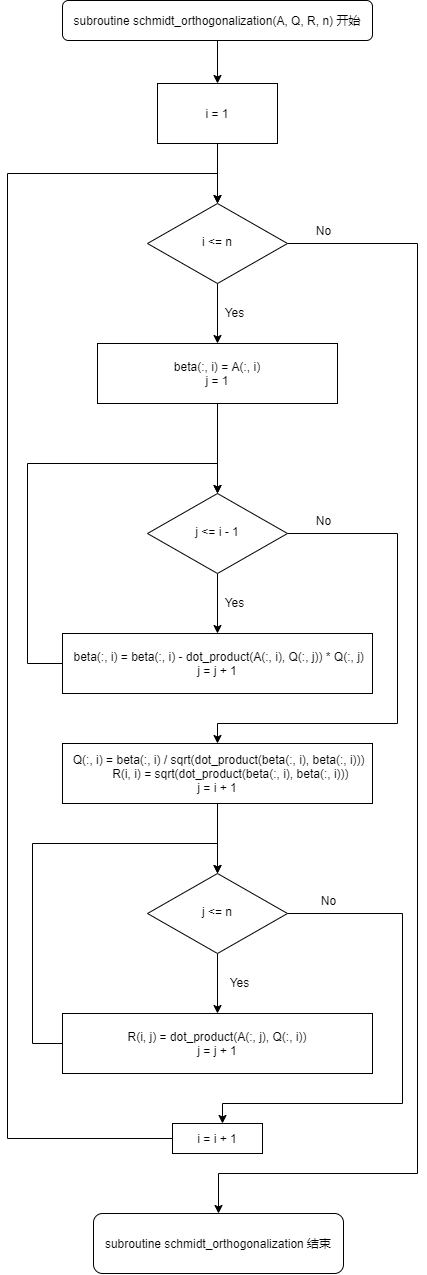

The diagram above was exported from draw.io. Its source (the exported page's mxGraphModel, read from the mxfile embedded in the PNG):
<mxGraphModel dx="729" dy="756" grid="1" gridSize="10" guides="1" tooltips="1" connect="1" arrows="1" fold="1" page="1" pageScale="1" pageWidth="827" pageHeight="1169" math="0" shadow="0">
  <root>
    <mxCell id="WIyWlLk6GJQsqaUBKTNV-0" />
    <mxCell id="WIyWlLk6GJQsqaUBKTNV-1" parent="WIyWlLk6GJQsqaUBKTNV-0" />
    <mxCell id="moeOHrMzKAvOVx0oSZz9-0" style="edgeStyle=orthogonalEdgeStyle;rounded=0;orthogonalLoop=1;jettySize=auto;html=1;entryX=0.5;entryY=0;entryDx=0;entryDy=0;" edge="1" parent="WIyWlLk6GJQsqaUBKTNV-1" source="WIyWlLk6GJQsqaUBKTNV-3" target="FDvQrYrK8QlF2wxkQufF-5">
      <mxGeometry relative="1" as="geometry" />
    </mxCell>
    <mxCell id="WIyWlLk6GJQsqaUBKTNV-3" value="subroutine schmidt_orthogonalization(A, Q, R, n) 开始" style="rounded=1;whiteSpace=wrap;html=1;fontSize=12;glass=0;strokeWidth=1;shadow=0;" parent="WIyWlLk6GJQsqaUBKTNV-1" vertex="1">
      <mxGeometry x="65" y="87" width="310" height="40" as="geometry" />
    </mxCell>
    <mxCell id="FDvQrYrK8QlF2wxkQufF-14" style="edgeStyle=orthogonalEdgeStyle;rounded=0;orthogonalLoop=1;jettySize=auto;html=1;" parent="WIyWlLk6GJQsqaUBKTNV-1" source="WIyWlLk6GJQsqaUBKTNV-10" target="FDvQrYrK8QlF2wxkQufF-7" edge="1">
      <mxGeometry relative="1" as="geometry" />
    </mxCell>
    <mxCell id="moeOHrMzKAvOVx0oSZz9-21" style="edgeStyle=orthogonalEdgeStyle;rounded=0;orthogonalLoop=1;jettySize=auto;html=1;entryX=0.5;entryY=0;entryDx=0;entryDy=0;" edge="1" parent="WIyWlLk6GJQsqaUBKTNV-1" source="WIyWlLk6GJQsqaUBKTNV-10" target="moeOHrMzKAvOVx0oSZz9-19">
      <mxGeometry relative="1" as="geometry">
        <Array as="points">
          <mxPoint x="420" y="330" />
          <mxPoint x="420" y="1260" />
          <mxPoint x="221" y="1260" />
        </Array>
      </mxGeometry>
    </mxCell>
    <mxCell id="WIyWlLk6GJQsqaUBKTNV-10" value="i &amp;lt;= n" style="rhombus;whiteSpace=wrap;html=1;shadow=0;fontFamily=Helvetica;fontSize=12;align=center;strokeWidth=1;spacing=6;spacingTop=-4;" parent="WIyWlLk6GJQsqaUBKTNV-1" vertex="1">
      <mxGeometry x="150" y="290" width="140" height="80" as="geometry" />
    </mxCell>
    <mxCell id="FDvQrYrK8QlF2wxkQufF-6" value="" style="edgeStyle=orthogonalEdgeStyle;rounded=0;orthogonalLoop=1;jettySize=auto;html=1;" parent="WIyWlLk6GJQsqaUBKTNV-1" source="FDvQrYrK8QlF2wxkQufF-5" target="WIyWlLk6GJQsqaUBKTNV-10" edge="1">
      <mxGeometry relative="1" as="geometry" />
    </mxCell>
    <mxCell id="FDvQrYrK8QlF2wxkQufF-5" value="i = 1" style="rounded=0;whiteSpace=wrap;html=1;" parent="WIyWlLk6GJQsqaUBKTNV-1" vertex="1">
      <mxGeometry x="160" y="170" width="120" height="60" as="geometry" />
    </mxCell>
    <mxCell id="moeOHrMzKAvOVx0oSZz9-18" style="edgeStyle=orthogonalEdgeStyle;rounded=0;orthogonalLoop=1;jettySize=auto;html=1;entryX=0.5;entryY=0;entryDx=0;entryDy=0;" edge="1" parent="WIyWlLk6GJQsqaUBKTNV-1" source="FDvQrYrK8QlF2wxkQufF-7" target="FDvQrYrK8QlF2wxkQufF-25">
      <mxGeometry relative="1" as="geometry" />
    </mxCell>
    <mxCell id="FDvQrYrK8QlF2wxkQufF-7" value="beta(:, i) = A(:, i)&lt;br&gt;j = 1" style="rounded=0;whiteSpace=wrap;html=1;" parent="WIyWlLk6GJQsqaUBKTNV-1" vertex="1">
      <mxGeometry x="100" y="430" width="240" height="60" as="geometry" />
    </mxCell>
    <mxCell id="FDvQrYrK8QlF2wxkQufF-16" value="Yes" style="text;html=1;resizable=0;autosize=1;align=center;verticalAlign=middle;points=[];fillColor=none;strokeColor=none;rounded=0;" parent="WIyWlLk6GJQsqaUBKTNV-1" vertex="1">
      <mxGeometry x="222" y="389" width="30" height="20" as="geometry" />
    </mxCell>
    <mxCell id="FDvQrYrK8QlF2wxkQufF-22" value="No" style="text;html=1;resizable=0;autosize=1;align=center;verticalAlign=middle;points=[];fillColor=none;strokeColor=none;rounded=0;" parent="WIyWlLk6GJQsqaUBKTNV-1" vertex="1">
      <mxGeometry x="311" y="307" width="30" height="20" as="geometry" />
    </mxCell>
    <mxCell id="FDvQrYrK8QlF2wxkQufF-24" style="edgeStyle=orthogonalEdgeStyle;rounded=0;orthogonalLoop=1;jettySize=auto;html=1;entryX=0.5;entryY=0;entryDx=0;entryDy=0;" parent="WIyWlLk6GJQsqaUBKTNV-1" source="FDvQrYrK8QlF2wxkQufF-25" target="moeOHrMzKAvOVx0oSZz9-2" edge="1">
      <mxGeometry relative="1" as="geometry">
        <mxPoint x="400" y="960" as="targetPoint" />
        <Array as="points">
          <mxPoint x="400" y="620" />
          <mxPoint x="400" y="810" />
          <mxPoint x="220" y="810" />
        </Array>
      </mxGeometry>
    </mxCell>
    <mxCell id="moeOHrMzKAvOVx0oSZz9-20" style="edgeStyle=orthogonalEdgeStyle;rounded=0;orthogonalLoop=1;jettySize=auto;html=1;entryX=0.5;entryY=0;entryDx=0;entryDy=0;" edge="1" parent="WIyWlLk6GJQsqaUBKTNV-1" source="FDvQrYrK8QlF2wxkQufF-25" target="moeOHrMzKAvOVx0oSZz9-1">
      <mxGeometry relative="1" as="geometry" />
    </mxCell>
    <mxCell id="FDvQrYrK8QlF2wxkQufF-25" value="j &amp;lt;= i - 1" style="rhombus;whiteSpace=wrap;html=1;shadow=0;fontFamily=Helvetica;fontSize=12;align=center;strokeWidth=1;spacing=6;spacingTop=-4;" parent="WIyWlLk6GJQsqaUBKTNV-1" vertex="1">
      <mxGeometry x="150" y="580" width="140" height="80" as="geometry" />
    </mxCell>
    <mxCell id="FDvQrYrK8QlF2wxkQufF-26" style="edgeStyle=orthogonalEdgeStyle;rounded=0;orthogonalLoop=1;jettySize=auto;html=1;exitX=0;exitY=0.5;exitDx=0;exitDy=0;" parent="WIyWlLk6GJQsqaUBKTNV-1" target="FDvQrYrK8QlF2wxkQufF-25" edge="1">
      <mxGeometry relative="1" as="geometry">
        <mxPoint x="30" y="550" as="targetPoint" />
        <Array as="points">
          <mxPoint x="30" y="750" />
          <mxPoint x="30" y="550" />
          <mxPoint x="220" y="550" />
        </Array>
        <mxPoint x="170" y="750" as="sourcePoint" />
      </mxGeometry>
    </mxCell>
    <mxCell id="FDvQrYrK8QlF2wxkQufF-28" value="Yes" style="text;html=1;resizable=0;autosize=1;align=center;verticalAlign=middle;points=[];fillColor=none;strokeColor=none;rounded=0;" parent="WIyWlLk6GJQsqaUBKTNV-1" vertex="1">
      <mxGeometry x="222" y="679" width="30" height="20" as="geometry" />
    </mxCell>
    <mxCell id="FDvQrYrK8QlF2wxkQufF-30" value="No" style="text;html=1;resizable=0;autosize=1;align=center;verticalAlign=middle;points=[];fillColor=none;strokeColor=none;rounded=0;" parent="WIyWlLk6GJQsqaUBKTNV-1" vertex="1">
      <mxGeometry x="311" y="597" width="30" height="20" as="geometry" />
    </mxCell>
    <mxCell id="moeOHrMzKAvOVx0oSZz9-1" value="&amp;nbsp;beta(:, i) = beta(:, i) - dot_product(A(:, i), Q(:, j)) * Q(:, j)&lt;br&gt;j = j + 1" style="rounded=0;whiteSpace=wrap;html=1;" vertex="1" parent="WIyWlLk6GJQsqaUBKTNV-1">
      <mxGeometry x="65" y="720" width="310" height="60" as="geometry" />
    </mxCell>
    <mxCell id="moeOHrMzKAvOVx0oSZz9-11" style="edgeStyle=orthogonalEdgeStyle;rounded=0;orthogonalLoop=1;jettySize=auto;html=1;" edge="1" parent="WIyWlLk6GJQsqaUBKTNV-1" source="moeOHrMzKAvOVx0oSZz9-2">
      <mxGeometry relative="1" as="geometry">
        <mxPoint x="220" y="960" as="targetPoint" />
      </mxGeometry>
    </mxCell>
    <mxCell id="moeOHrMzKAvOVx0oSZz9-2" value="&lt;div&gt;&amp;nbsp;Q(:, i) = beta(:, i) / sqrt(dot_product(beta(:, i), beta(:, i)))&lt;/div&gt;&lt;div&gt;&amp;nbsp; &amp;nbsp; &amp;nbsp; &amp;nbsp; R(i, i) = sqrt(dot_product(beta(:, i), beta(:, i)))&lt;/div&gt;&lt;div&gt;j = i + 1&lt;/div&gt;" style="rounded=0;whiteSpace=wrap;html=1;" vertex="1" parent="WIyWlLk6GJQsqaUBKTNV-1">
      <mxGeometry x="65" y="830" width="310" height="60" as="geometry" />
    </mxCell>
    <mxCell id="moeOHrMzKAvOVx0oSZz9-5" style="edgeStyle=orthogonalEdgeStyle;rounded=0;orthogonalLoop=1;jettySize=auto;html=1;entryX=0.5;entryY=0;entryDx=0;entryDy=0;" edge="1" parent="WIyWlLk6GJQsqaUBKTNV-1" source="moeOHrMzKAvOVx0oSZz9-6">
      <mxGeometry relative="1" as="geometry">
        <mxPoint x="225" y="1210" as="targetPoint" />
        <Array as="points">
          <mxPoint x="405" y="1000" />
          <mxPoint x="405" y="1190" />
          <mxPoint x="225" y="1190" />
        </Array>
      </mxGeometry>
    </mxCell>
    <mxCell id="moeOHrMzKAvOVx0oSZz9-15" style="edgeStyle=orthogonalEdgeStyle;rounded=0;orthogonalLoop=1;jettySize=auto;html=1;entryX=0.5;entryY=0;entryDx=0;entryDy=0;" edge="1" parent="WIyWlLk6GJQsqaUBKTNV-1" source="moeOHrMzKAvOVx0oSZz9-6" target="moeOHrMzKAvOVx0oSZz9-10">
      <mxGeometry relative="1" as="geometry" />
    </mxCell>
    <mxCell id="moeOHrMzKAvOVx0oSZz9-6" value="j &amp;lt;= n" style="rhombus;whiteSpace=wrap;html=1;shadow=0;fontFamily=Helvetica;fontSize=12;align=center;strokeWidth=1;spacing=6;spacingTop=-4;" vertex="1" parent="WIyWlLk6GJQsqaUBKTNV-1">
      <mxGeometry x="150" y="960" width="140" height="80" as="geometry" />
    </mxCell>
    <mxCell id="moeOHrMzKAvOVx0oSZz9-7" style="edgeStyle=orthogonalEdgeStyle;rounded=0;orthogonalLoop=1;jettySize=auto;html=1;exitX=0;exitY=0.5;exitDx=0;exitDy=0;" edge="1" parent="WIyWlLk6GJQsqaUBKTNV-1" target="moeOHrMzKAvOVx0oSZz9-6">
      <mxGeometry relative="1" as="geometry">
        <mxPoint x="35" y="930" as="targetPoint" />
        <Array as="points">
          <mxPoint x="35" y="1130" />
          <mxPoint x="35" y="930" />
          <mxPoint x="220" y="930" />
        </Array>
        <mxPoint x="175" y="1130" as="sourcePoint" />
      </mxGeometry>
    </mxCell>
    <mxCell id="moeOHrMzKAvOVx0oSZz9-8" value="Yes" style="text;html=1;resizable=0;autosize=1;align=center;verticalAlign=middle;points=[];fillColor=none;strokeColor=none;rounded=0;" vertex="1" parent="WIyWlLk6GJQsqaUBKTNV-1">
      <mxGeometry x="227" y="1059" width="30" height="20" as="geometry" />
    </mxCell>
    <mxCell id="moeOHrMzKAvOVx0oSZz9-9" value="No" style="text;html=1;resizable=0;autosize=1;align=center;verticalAlign=middle;points=[];fillColor=none;strokeColor=none;rounded=0;" vertex="1" parent="WIyWlLk6GJQsqaUBKTNV-1">
      <mxGeometry x="316" y="977" width="30" height="20" as="geometry" />
    </mxCell>
    <mxCell id="moeOHrMzKAvOVx0oSZz9-10" value="R(i, j) = dot_product(A(:, j), Q(:, i))&lt;br&gt;j = j + 1" style="rounded=0;whiteSpace=wrap;html=1;" vertex="1" parent="WIyWlLk6GJQsqaUBKTNV-1">
      <mxGeometry x="65" y="1100" width="310" height="60" as="geometry" />
    </mxCell>
    <mxCell id="moeOHrMzKAvOVx0oSZz9-17" style="edgeStyle=orthogonalEdgeStyle;rounded=0;orthogonalLoop=1;jettySize=auto;html=1;entryX=0.5;entryY=0;entryDx=0;entryDy=0;" edge="1" parent="WIyWlLk6GJQsqaUBKTNV-1" source="moeOHrMzKAvOVx0oSZz9-16" target="WIyWlLk6GJQsqaUBKTNV-10">
      <mxGeometry relative="1" as="geometry">
        <mxPoint x="10" y="330" as="targetPoint" />
        <Array as="points">
          <mxPoint x="10" y="1225" />
          <mxPoint x="10" y="260" />
          <mxPoint x="220" y="260" />
        </Array>
      </mxGeometry>
    </mxCell>
    <mxCell id="moeOHrMzKAvOVx0oSZz9-16" value="i = i + 1" style="rounded=0;whiteSpace=wrap;html=1;" vertex="1" parent="WIyWlLk6GJQsqaUBKTNV-1">
      <mxGeometry x="175" y="1210" width="90" height="30" as="geometry" />
    </mxCell>
    <mxCell id="moeOHrMzKAvOVx0oSZz9-19" value="subroutine schmidt_orthogonalization 结束" style="rounded=1;whiteSpace=wrap;html=1;" vertex="1" parent="WIyWlLk6GJQsqaUBKTNV-1">
      <mxGeometry x="96" y="1300" width="250" height="60" as="geometry" />
    </mxCell>
  </root>
</mxGraphModel>